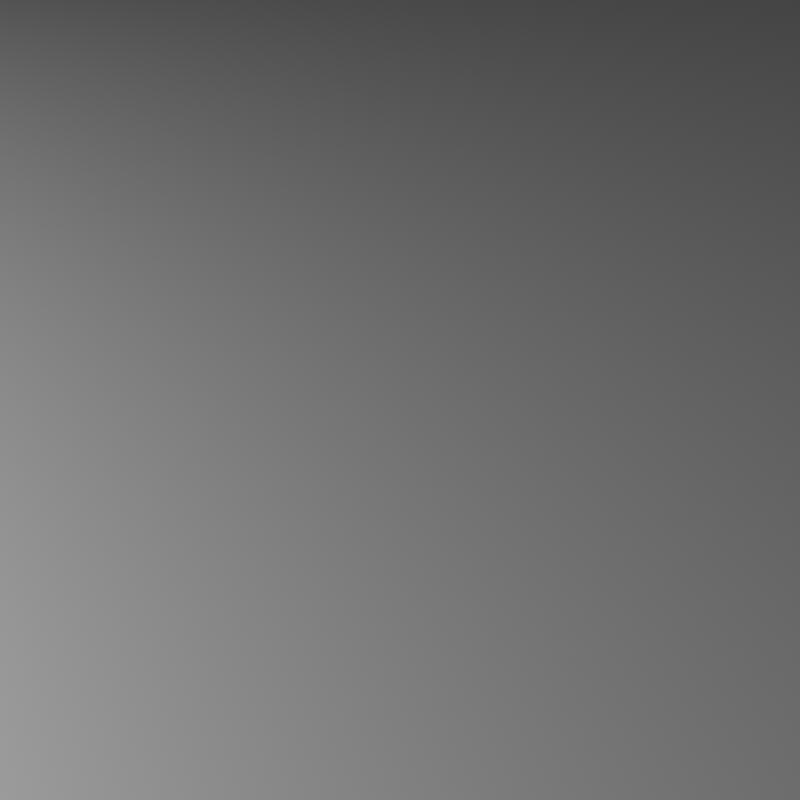 # Source: simple-plane.blend  (saved by Blender 3.2.14; exported with 4.5.12 LTS)
import bpy
from mathutils import Matrix  # noqa: F401  (used for matrix-valued properties, if any)

bpy.ops.wm.read_factory_settings(use_empty=True)
scene = bpy.context.scene
scene.name = 'Scene'

# ---- collections
col_collection = bpy.data.collections.new('Collection'); scene.collection.children.link(col_collection)

# ---- world
world_world = bpy.data.worlds.new('World'); scene.world = world_world
world_world.use_nodes = True; world_world.node_tree.nodes.clear()
_N = world_world.node_tree.nodes; _L = world_world.node_tree.links
n0 = _N.new('ShaderNodeOutputWorld'); n0.name = 'World Output'; n0.location = (300, 300)
n1 = _N.new('ShaderNodeBackground'); n1.name = 'Background'; n1.location = (10, 300)
n1.inputs[0].default_value = (0.05088, 0.05088, 0.05088, 1.0)
_L.new(n1.outputs[0], n0.inputs[0])
n0.is_active_output = True
world_world.color = (0.05088, 0.05088, 0.05088)
world_world.use_sun_shadow = False
world_world.sun_shadow_jitter_overblur = 0.0

# ---- cameras
cam_camera = bpy.data.cameras.new('Camera')
cam_camera.clip_end = 100.0
cam_camera.ortho_scale = 7.314

# ---- lights
light_light = bpy.data.lights.new('Light', 'AREA')
light_light.transmission_factor = 0.0
light_light.energy = 785.4
light_light.shadow_soft_size = 0.1
light_light.shadow_maximum_resolution = 0.006
light_light.use_absolute_resolution = True
light_light.shape = 'RECTANGLE'
light_light.size = 0.1
light_light.size_y = 0.1

# ---- meshes
me_plane = bpy.data.meshes.new('Plane')
me_plane.from_pydata([(-1.0, -1.0, 0.0), (1.0, -1.0, 0.0), (-1.0, 1.0, 0.0), (1.0, 1.0, 0.0)], [], [(0, 1, 3, 2)])
_uv = me_plane.uv_layers.new(name='UVMap')
_uv.uv.foreach_set('vector', [0.0, 0.0, 1.0, 0.0, 1.0, 1.0, 0.0, 1.0])
me_plane.update()

# ---- objects
ob_light = bpy.data.objects.new('Light', light_light)
ob_camera = bpy.data.objects.new('Camera', cam_camera)
ob_plane = bpy.data.objects.new('Plane', me_plane)

# ---- transforms, parenting, visibility, modifiers, constraints
ob_light.location = (-5.0, -1.0, 1.0)
ob_light.lock_rotations_4d = False
ob_light.empty_display_type = 'ARROWS'
ob_light.color = (0.0, 0.0, 0.0, 0.0)
ob_light.lineart.crease_threshold = 0.0
ob_camera.location = (-0.08359, -2.397, -8.854e-08)
ob_camera.rotation_euler = (1.571, -0.0, 0.0)
ob_camera.lock_rotations_4d = False
ob_camera.empty_display_type = 'ARROWS'
ob_camera.color = (0.0, 0.0, 0.0, 0.0)
ob_camera.display_type = 'WIRE'
ob_camera.lineart.crease_threshold = 0.0
ob_plane.location = (0.0, 0.0, 0.0)
ob_plane.rotation_euler = (1.571, 0.0, 0.0)

# ---- collection membership
col_collection.objects.link(ob_light)
col_collection.objects.link(ob_camera)
col_collection.objects.link(ob_plane)

# ---- scene / render settings (as saved in the file)
scene.camera = ob_camera
scene.frame_start = 1; scene.frame_end = 250; scene.frame_set(1)
scene.render.engine = 'CYCLES'
scene.render.resolution_x = 512
scene.render.resolution_y = 512
scene.cycles.samples = 512
scene.cycles.sampling_pattern = 'TABULATED_SOBOL'
scene.cycles.use_light_tree = False
scene.view_settings.view_transform = 'Filmic'
bpy.context.view_layer.update()
